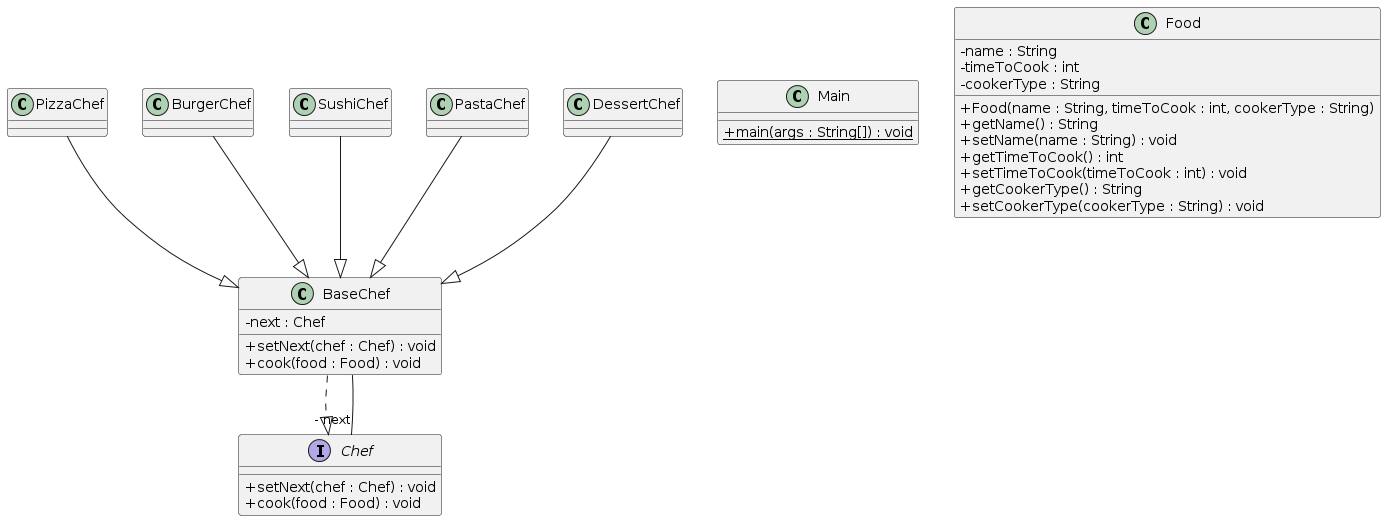

The diagram above was rendered by PlantUML. Its source (embedded in the PNG):
@startuml
skinparam classAttributeIconSize 0
class PizzaChef{
}
PizzaChef --|> BaseChef
class BurgerChef{
}
BurgerChef --|> BaseChef
class Main{
+ {static} main(args : String[]) : void
}
class SushiChef{
}
SushiChef --|> BaseChef
class PastaChef{
}
PastaChef --|> BaseChef
class DessertChef{
}
DessertChef --|> BaseChef
class BaseChef{
- next : Chef
+ setNext(chef : Chef) : void
+ cook(food : Food) : void
}
BaseChef ..|> Chef
class Food{
- name : String
- timeToCook : int
- cookerType : String
+ Food(name : String, timeToCook : int, cookerType : String)
+ getName() : String
+ setName(name : String) : void
+ getTimeToCook() : int
+ setTimeToCook(timeToCook : int) : void
+ getCookerType() : String
+ setCookerType(cookerType : String) : void
}
BaseChef--"- next" Chef
interface Chef{
+ setNext(chef : Chef) : void
+ cook(food : Food) : void
}
@enduml